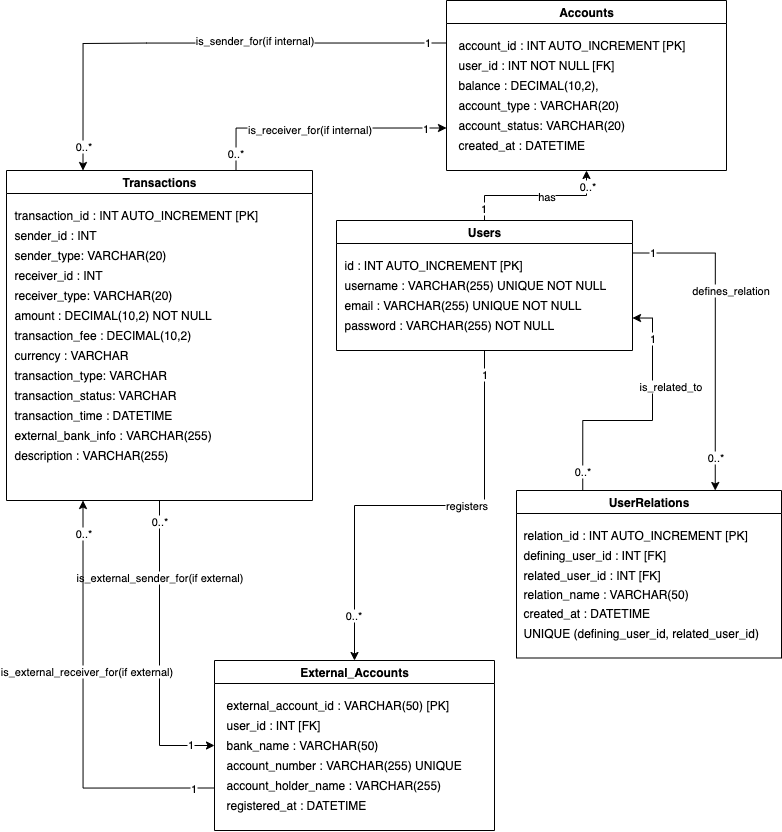

The diagram above was exported from draw.io. Its source (the exported page's mxGraphModel, read from the mxfile embedded in the PNG):
<mxGraphModel dx="1078" dy="754" grid="1" gridSize="10" guides="1" tooltips="1" connect="1" arrows="1" fold="1" page="1" pageScale="1" pageWidth="827" pageHeight="1169" math="0" shadow="0">
  <root>
    <mxCell id="0" />
    <mxCell id="1" parent="0" />
    <mxCell id="CgqpdE_CiQx_EfSXj8bi-30" style="edgeStyle=orthogonalEdgeStyle;rounded=0;orthogonalLoop=1;jettySize=auto;html=1;exitX=1;exitY=0.25;exitDx=0;exitDy=0;entryX=0.75;entryY=0;entryDx=0;entryDy=0;" parent="1" source="-GCqILDrRICU7iu3N7NG-1" target="-GCqILDrRICU7iu3N7NG-22" edge="1">
      <mxGeometry relative="1" as="geometry">
        <mxPoint x="540" y="507.741935483871" as="targetPoint" />
      </mxGeometry>
    </mxCell>
    <mxCell id="CgqpdE_CiQx_EfSXj8bi-31" value="defines_relation" style="edgeLabel;html=1;align=center;verticalAlign=middle;resizable=0;points=[];" parent="CgqpdE_CiQx_EfSXj8bi-30" vertex="1" connectable="0">
      <mxGeometry x="-0.2803" y="1" relative="1" as="geometry">
        <mxPoint x="14" y="4" as="offset" />
      </mxGeometry>
    </mxCell>
    <mxCell id="pc7GoWVh0g3uvkMNRldG-8" value="1" style="edgeLabel;html=1;align=center;verticalAlign=middle;resizable=0;points=[];" parent="CgqpdE_CiQx_EfSXj8bi-30" vertex="1" connectable="0">
      <mxGeometry x="-0.7615" y="2" relative="1" as="geometry">
        <mxPoint x="-19" y="1" as="offset" />
      </mxGeometry>
    </mxCell>
    <mxCell id="pc7GoWVh0g3uvkMNRldG-9" value="0..*" style="edgeLabel;html=1;align=center;verticalAlign=middle;resizable=0;points=[];" parent="CgqpdE_CiQx_EfSXj8bi-30" vertex="1" connectable="0">
      <mxGeometry x="0.7844" y="4" relative="1" as="geometry">
        <mxPoint x="-4" y="1" as="offset" />
      </mxGeometry>
    </mxCell>
    <mxCell id="CgqpdE_CiQx_EfSXj8bi-34" style="edgeStyle=orthogonalEdgeStyle;rounded=0;orthogonalLoop=1;jettySize=auto;html=1;exitX=0.5;exitY=1;exitDx=0;exitDy=0;entryX=0.5;entryY=0;entryDx=0;entryDy=0;" parent="1" source="-GCqILDrRICU7iu3N7NG-1" target="CgqpdE_CiQx_EfSXj8bi-10" edge="1">
      <mxGeometry relative="1" as="geometry" />
    </mxCell>
    <mxCell id="CgqpdE_CiQx_EfSXj8bi-35" value="registers" style="edgeLabel;html=1;align=center;verticalAlign=middle;resizable=0;points=[];" parent="CgqpdE_CiQx_EfSXj8bi-34" vertex="1" connectable="0">
      <mxGeometry x="-0.2113" relative="1" as="geometry">
        <mxPoint as="offset" />
      </mxGeometry>
    </mxCell>
    <mxCell id="pc7GoWVh0g3uvkMNRldG-12" value="1" style="edgeLabel;html=1;align=center;verticalAlign=middle;resizable=0;points=[];" parent="CgqpdE_CiQx_EfSXj8bi-34" vertex="1" connectable="0">
      <mxGeometry x="-0.8943" relative="1" as="geometry">
        <mxPoint as="offset" />
      </mxGeometry>
    </mxCell>
    <mxCell id="pc7GoWVh0g3uvkMNRldG-13" value="0..*" style="edgeLabel;html=1;align=center;verticalAlign=middle;resizable=0;points=[];" parent="CgqpdE_CiQx_EfSXj8bi-34" vertex="1" connectable="0">
      <mxGeometry x="0.7759" relative="1" as="geometry">
        <mxPoint x="-1" y="4" as="offset" />
      </mxGeometry>
    </mxCell>
    <mxCell id="-GCqILDrRICU7iu3N7NG-1" value="Users" style="swimlane;whiteSpace=wrap;html=1;" parent="1" vertex="1">
      <mxGeometry x="360" y="430" width="296" height="130" as="geometry" />
    </mxCell>
    <mxCell id="-GCqILDrRICU7iu3N7NG-2" value="username : VARCHAR(255) UNIQUE NOT NULL" style="text;html=1;align=left;verticalAlign=middle;resizable=0;points=[];autosize=1;strokeColor=none;fillColor=none;" parent="-GCqILDrRICU7iu3N7NG-1" vertex="1">
      <mxGeometry x="6" y="50" width="290" height="30" as="geometry" />
    </mxCell>
    <mxCell id="-GCqILDrRICU7iu3N7NG-3" value="email : VARCHAR(255) UNIQUE NOT NULL" style="text;html=1;align=left;verticalAlign=middle;resizable=0;points=[];autosize=1;strokeColor=none;fillColor=none;" parent="-GCqILDrRICU7iu3N7NG-1" vertex="1">
      <mxGeometry x="6" y="70" width="260" height="30" as="geometry" />
    </mxCell>
    <mxCell id="-GCqILDrRICU7iu3N7NG-4" value="password : VARCHAR(255) NOT NULL" style="text;html=1;align=left;verticalAlign=middle;resizable=0;points=[];autosize=1;strokeColor=none;fillColor=none;" parent="-GCqILDrRICU7iu3N7NG-1" vertex="1">
      <mxGeometry x="6" y="90" width="230" height="30" as="geometry" />
    </mxCell>
    <mxCell id="iz7U5nhigCjAEg4D-0P1-2" value="id : INT AUTO_INCREMENT [PK]" style="text;html=1;align=left;verticalAlign=middle;resizable=0;points=[];autosize=1;strokeColor=none;fillColor=none;" vertex="1" parent="-GCqILDrRICU7iu3N7NG-1">
      <mxGeometry x="6" y="30" width="200" height="30" as="geometry" />
    </mxCell>
    <mxCell id="CgqpdE_CiQx_EfSXj8bi-38" style="edgeStyle=orthogonalEdgeStyle;rounded=0;orthogonalLoop=1;jettySize=auto;html=1;exitX=0.5;exitY=1;exitDx=0;exitDy=0;entryX=0;entryY=0.5;entryDx=0;entryDy=0;" parent="1" source="-GCqILDrRICU7iu3N7NG-13" target="CgqpdE_CiQx_EfSXj8bi-10" edge="1">
      <mxGeometry relative="1" as="geometry" />
    </mxCell>
    <mxCell id="CgqpdE_CiQx_EfSXj8bi-40" value="is_external_sender_for(if external)" style="edgeLabel;html=1;align=center;verticalAlign=middle;resizable=0;points=[];" parent="CgqpdE_CiQx_EfSXj8bi-38" vertex="1" connectable="0">
      <mxGeometry x="-0.4938" relative="1" as="geometry">
        <mxPoint as="offset" />
      </mxGeometry>
    </mxCell>
    <mxCell id="pc7GoWVh0g3uvkMNRldG-14" value="1" style="edgeLabel;html=1;align=center;verticalAlign=middle;resizable=0;points=[];" parent="CgqpdE_CiQx_EfSXj8bi-38" vertex="1" connectable="0">
      <mxGeometry x="0.8516" y="2" relative="1" as="geometry">
        <mxPoint x="-3" y="1" as="offset" />
      </mxGeometry>
    </mxCell>
    <mxCell id="pc7GoWVh0g3uvkMNRldG-15" value="0..*" style="edgeLabel;html=1;align=center;verticalAlign=middle;resizable=0;points=[];" parent="CgqpdE_CiQx_EfSXj8bi-38" vertex="1" connectable="0">
      <mxGeometry x="-0.8633" relative="1" as="geometry">
        <mxPoint as="offset" />
      </mxGeometry>
    </mxCell>
    <mxCell id="-GCqILDrRICU7iu3N7NG-13" value="Transactions" style="swimlane;whiteSpace=wrap;html=1;" parent="1" vertex="1">
      <mxGeometry x="30" y="380" width="306" height="330" as="geometry" />
    </mxCell>
    <mxCell id="CgqpdE_CiQx_EfSXj8bi-1" value="currency : VARCHAR" style="text;html=1;align=left;verticalAlign=middle;resizable=0;points=[];autosize=1;strokeColor=none;fillColor=none;" parent="-GCqILDrRICU7iu3N7NG-13" vertex="1">
      <mxGeometry x="6" y="170" width="140" height="30" as="geometry" />
    </mxCell>
    <mxCell id="pc7GoWVh0g3uvkMNRldG-18" value="sender_type: VARCHAR(20)" style="text;html=1;align=left;verticalAlign=middle;resizable=0;points=[];autosize=1;strokeColor=none;fillColor=none;" parent="-GCqILDrRICU7iu3N7NG-13" vertex="1">
      <mxGeometry x="6" y="70" width="180" height="30" as="geometry" />
    </mxCell>
    <mxCell id="-GCqILDrRICU7iu3N7NG-14" value="transaction_id : INT AUTO_INCREMENT&amp;nbsp;[PK]" style="text;html=1;align=left;verticalAlign=middle;resizable=0;points=[];autosize=1;strokeColor=none;fillColor=none;" parent="-GCqILDrRICU7iu3N7NG-13" vertex="1">
      <mxGeometry x="6" y="30" width="270" height="30" as="geometry" />
    </mxCell>
    <mxCell id="-GCqILDrRICU7iu3N7NG-15" value="sender_id : INT" style="text;html=1;align=left;verticalAlign=middle;resizable=0;points=[];autosize=1;strokeColor=none;fillColor=none;" parent="-GCqILDrRICU7iu3N7NG-13" vertex="1">
      <mxGeometry x="6" y="50" width="110" height="30" as="geometry" />
    </mxCell>
    <mxCell id="-GCqILDrRICU7iu3N7NG-16" value="receiver_id : INT" style="text;html=1;align=left;verticalAlign=middle;resizable=0;points=[];autosize=1;strokeColor=none;fillColor=none;" parent="-GCqILDrRICU7iu3N7NG-13" vertex="1">
      <mxGeometry x="6" y="90" width="110" height="30" as="geometry" />
    </mxCell>
    <mxCell id="-GCqILDrRICU7iu3N7NG-17" value="amount : DECIMAL(10,2) NOT NULL" style="text;html=1;align=left;verticalAlign=middle;resizable=0;points=[];autosize=1;strokeColor=none;fillColor=none;" parent="-GCqILDrRICU7iu3N7NG-13" vertex="1">
      <mxGeometry x="6" y="130" width="220" height="30" as="geometry" />
    </mxCell>
    <mxCell id="-GCqILDrRICU7iu3N7NG-18" value="transaction_time : DATETIME" style="text;html=1;align=left;verticalAlign=middle;resizable=0;points=[];autosize=1;strokeColor=none;fillColor=none;" parent="-GCqILDrRICU7iu3N7NG-13" vertex="1">
      <mxGeometry x="6" y="230" width="180" height="30" as="geometry" />
    </mxCell>
    <mxCell id="-GCqILDrRICU7iu3N7NG-19" value="description : VARCHAR(255)" style="text;html=1;align=left;verticalAlign=middle;resizable=0;points=[];autosize=1;strokeColor=none;fillColor=none;" parent="-GCqILDrRICU7iu3N7NG-13" vertex="1">
      <mxGeometry x="6" y="270" width="180" height="30" as="geometry" />
    </mxCell>
    <mxCell id="-GCqILDrRICU7iu3N7NG-25" value="transaction_fee : DECIMAL(10,2)" style="text;html=1;align=left;verticalAlign=middle;resizable=0;points=[];autosize=1;strokeColor=none;fillColor=none;" parent="-GCqILDrRICU7iu3N7NG-13" vertex="1">
      <mxGeometry x="6" y="150" width="200" height="30" as="geometry" />
    </mxCell>
    <mxCell id="CgqpdE_CiQx_EfSXj8bi-2" value="transaction_type: VARCHAR" style="text;html=1;align=left;verticalAlign=middle;resizable=0;points=[];autosize=1;strokeColor=none;fillColor=none;" parent="-GCqILDrRICU7iu3N7NG-13" vertex="1">
      <mxGeometry x="6" y="190" width="180" height="30" as="geometry" />
    </mxCell>
    <mxCell id="CgqpdE_CiQx_EfSXj8bi-3" value="transaction_status: VARCHAR" style="text;html=1;align=left;verticalAlign=middle;resizable=0;points=[];autosize=1;strokeColor=none;fillColor=none;" parent="-GCqILDrRICU7iu3N7NG-13" vertex="1">
      <mxGeometry x="6" y="210" width="190" height="30" as="geometry" />
    </mxCell>
    <mxCell id="CgqpdE_CiQx_EfSXj8bi-4" value="external_bank_info : VARCHAR(255)" style="text;html=1;align=left;verticalAlign=middle;resizable=0;points=[];autosize=1;strokeColor=none;fillColor=none;" parent="-GCqILDrRICU7iu3N7NG-13" vertex="1">
      <mxGeometry x="6" y="250" width="220" height="30" as="geometry" />
    </mxCell>
    <mxCell id="pc7GoWVh0g3uvkMNRldG-19" value="receiver_type: VARCHAR(20)" style="text;html=1;align=left;verticalAlign=middle;resizable=0;points=[];autosize=1;strokeColor=none;fillColor=none;" parent="-GCqILDrRICU7iu3N7NG-13" vertex="1">
      <mxGeometry x="6" y="110" width="180" height="30" as="geometry" />
    </mxCell>
    <mxCell id="CgqpdE_CiQx_EfSXj8bi-32" style="edgeStyle=orthogonalEdgeStyle;rounded=0;orthogonalLoop=1;jettySize=auto;html=1;entryX=1;entryY=0.75;entryDx=0;entryDy=0;exitX=0.25;exitY=0;exitDx=0;exitDy=0;" parent="1" source="-GCqILDrRICU7iu3N7NG-22" target="-GCqILDrRICU7iu3N7NG-1" edge="1">
      <mxGeometry relative="1" as="geometry" />
    </mxCell>
    <mxCell id="CgqpdE_CiQx_EfSXj8bi-33" value="is_related_to" style="edgeLabel;html=1;align=center;verticalAlign=middle;resizable=0;points=[];" parent="CgqpdE_CiQx_EfSXj8bi-32" vertex="1" connectable="0">
      <mxGeometry x="0.3164" y="-2" relative="1" as="geometry">
        <mxPoint x="16" y="-1" as="offset" />
      </mxGeometry>
    </mxCell>
    <mxCell id="pc7GoWVh0g3uvkMNRldG-10" value="0..*" style="edgeLabel;html=1;align=center;verticalAlign=middle;resizable=0;points=[];" parent="CgqpdE_CiQx_EfSXj8bi-32" vertex="1" connectable="0">
      <mxGeometry x="-0.8403" y="1" relative="1" as="geometry">
        <mxPoint y="1" as="offset" />
      </mxGeometry>
    </mxCell>
    <mxCell id="pc7GoWVh0g3uvkMNRldG-11" value="1" style="edgeLabel;html=1;align=center;verticalAlign=middle;resizable=0;points=[];" parent="CgqpdE_CiQx_EfSXj8bi-32" vertex="1" connectable="0">
      <mxGeometry x="0.7368" y="1" relative="1" as="geometry">
        <mxPoint x="1" y="5" as="offset" />
      </mxGeometry>
    </mxCell>
    <mxCell id="-GCqILDrRICU7iu3N7NG-22" value="UserRelations" style="swimlane;whiteSpace=wrap;html=1;" parent="1" vertex="1">
      <mxGeometry x="540" y="700" width="265" height="167.5" as="geometry" />
    </mxCell>
    <mxCell id="-GCqILDrRICU7iu3N7NG-23" value="relation_id : INT AUTO_INCREMENT&amp;nbsp;[PK]" style="text;html=1;align=left;verticalAlign=middle;resizable=0;points=[];autosize=1;strokeColor=none;fillColor=none;" parent="-GCqILDrRICU7iu3N7NG-22" vertex="1">
      <mxGeometry x="5" y="30" width="250" height="30" as="geometry" />
    </mxCell>
    <mxCell id="-GCqILDrRICU7iu3N7NG-24" value="related_user_id : INT [FK]" style="text;html=1;align=left;verticalAlign=middle;resizable=0;points=[];autosize=1;strokeColor=none;fillColor=none;" parent="-GCqILDrRICU7iu3N7NG-22" vertex="1">
      <mxGeometry x="5" y="69.5" width="160" height="30" as="geometry" />
    </mxCell>
    <mxCell id="CgqpdE_CiQx_EfSXj8bi-6" value="defining_user_id : INT [FK]" style="text;html=1;align=left;verticalAlign=middle;resizable=0;points=[];autosize=1;strokeColor=none;fillColor=none;" parent="-GCqILDrRICU7iu3N7NG-22" vertex="1">
      <mxGeometry x="5" y="49.5" width="170" height="30" as="geometry" />
    </mxCell>
    <mxCell id="CgqpdE_CiQx_EfSXj8bi-7" value="relation_name : VARCHAR(50)" style="text;html=1;align=left;verticalAlign=middle;resizable=0;points=[];autosize=1;strokeColor=none;fillColor=none;" parent="-GCqILDrRICU7iu3N7NG-22" vertex="1">
      <mxGeometry x="5" y="88.5" width="190" height="30" as="geometry" />
    </mxCell>
    <mxCell id="CgqpdE_CiQx_EfSXj8bi-8" value="created_at : DATETIME" style="text;html=1;align=left;verticalAlign=middle;resizable=0;points=[];autosize=1;strokeColor=none;fillColor=none;" parent="-GCqILDrRICU7iu3N7NG-22" vertex="1">
      <mxGeometry x="5" y="107.5" width="150" height="30" as="geometry" />
    </mxCell>
    <mxCell id="CgqpdE_CiQx_EfSXj8bi-9" value="UNIQUE (defining_user_id, related_user_id)" style="text;html=1;align=left;verticalAlign=middle;resizable=0;points=[];autosize=1;strokeColor=none;fillColor=none;" parent="-GCqILDrRICU7iu3N7NG-22" vertex="1">
      <mxGeometry x="5" y="127.5" width="260" height="30" as="geometry" />
    </mxCell>
    <mxCell id="CgqpdE_CiQx_EfSXj8bi-17" style="edgeStyle=orthogonalEdgeStyle;rounded=0;orthogonalLoop=1;jettySize=auto;html=1;entryX=0.5;entryY=0;entryDx=0;entryDy=0;startArrow=classic;startFill=1;endArrow=none;" parent="1" source="bsk69HZDm0X1svTLCT9l-1" target="-GCqILDrRICU7iu3N7NG-1" edge="1">
      <mxGeometry relative="1" as="geometry" />
    </mxCell>
    <mxCell id="CgqpdE_CiQx_EfSXj8bi-18" value="has" style="edgeLabel;html=1;align=center;verticalAlign=middle;resizable=0;points=[];" parent="CgqpdE_CiQx_EfSXj8bi-17" vertex="1" connectable="0">
      <mxGeometry x="-0.1375" y="1" relative="1" as="geometry">
        <mxPoint as="offset" />
      </mxGeometry>
    </mxCell>
    <mxCell id="pc7GoWVh0g3uvkMNRldG-2" value="1" style="edgeLabel;html=1;align=center;verticalAlign=middle;resizable=0;points=[];" parent="CgqpdE_CiQx_EfSXj8bi-17" vertex="1" connectable="0">
      <mxGeometry x="0.865" relative="1" as="geometry">
        <mxPoint x="-1" y="-2" as="offset" />
      </mxGeometry>
    </mxCell>
    <mxCell id="pc7GoWVh0g3uvkMNRldG-3" value="0..*" style="edgeLabel;html=1;align=center;verticalAlign=middle;resizable=0;points=[];" parent="CgqpdE_CiQx_EfSXj8bi-17" vertex="1" connectable="0">
      <mxGeometry x="-0.8315" y="1" relative="1" as="geometry">
        <mxPoint y="3" as="offset" />
      </mxGeometry>
    </mxCell>
    <mxCell id="CgqpdE_CiQx_EfSXj8bi-26" style="edgeStyle=orthogonalEdgeStyle;rounded=0;orthogonalLoop=1;jettySize=auto;html=1;exitX=0;exitY=0.25;exitDx=0;exitDy=0;entryX=0.25;entryY=0;entryDx=0;entryDy=0;" parent="1" source="bsk69HZDm0X1svTLCT9l-1" target="-GCqILDrRICU7iu3N7NG-13" edge="1">
      <mxGeometry relative="1" as="geometry">
        <mxPoint x="540" y="253" as="targetPoint" />
        <Array as="points">
          <mxPoint x="170" y="253" />
          <mxPoint x="106" y="253" />
        </Array>
      </mxGeometry>
    </mxCell>
    <mxCell id="CgqpdE_CiQx_EfSXj8bi-27" value="is_sender_for(if internal)" style="edgeLabel;html=1;align=center;verticalAlign=middle;resizable=0;points=[];" parent="CgqpdE_CiQx_EfSXj8bi-26" vertex="1" connectable="0">
      <mxGeometry x="-0.2276" y="1" relative="1" as="geometry">
        <mxPoint x="-3" y="-4" as="offset" />
      </mxGeometry>
    </mxCell>
    <mxCell id="pc7GoWVh0g3uvkMNRldG-4" value="1" style="edgeLabel;html=1;align=center;verticalAlign=middle;resizable=0;points=[];" parent="CgqpdE_CiQx_EfSXj8bi-26" vertex="1" connectable="0">
      <mxGeometry x="-0.9377" y="-1" relative="1" as="geometry">
        <mxPoint x="-4" as="offset" />
      </mxGeometry>
    </mxCell>
    <mxCell id="pc7GoWVh0g3uvkMNRldG-6" value="0..*" style="edgeLabel;html=1;align=center;verticalAlign=middle;resizable=0;points=[];" parent="CgqpdE_CiQx_EfSXj8bi-26" vertex="1" connectable="0">
      <mxGeometry x="0.9126" y="4" relative="1" as="geometry">
        <mxPoint x="-4" y="-3" as="offset" />
      </mxGeometry>
    </mxCell>
    <mxCell id="CgqpdE_CiQx_EfSXj8bi-36" style="edgeStyle=orthogonalEdgeStyle;rounded=0;orthogonalLoop=1;jettySize=auto;html=1;exitX=0;exitY=0.75;exitDx=0;exitDy=0;entryX=0.75;entryY=0;entryDx=0;entryDy=0;startArrow=classic;startFill=1;endArrow=none;" parent="1" source="bsk69HZDm0X1svTLCT9l-1" target="-GCqILDrRICU7iu3N7NG-13" edge="1">
      <mxGeometry relative="1" as="geometry" />
    </mxCell>
    <mxCell id="CgqpdE_CiQx_EfSXj8bi-37" value="is_receiver_for(if internal)" style="edgeLabel;html=1;align=center;verticalAlign=middle;resizable=0;points=[];" parent="CgqpdE_CiQx_EfSXj8bi-36" vertex="1" connectable="0">
      <mxGeometry x="0.3122" y="-3" relative="1" as="geometry">
        <mxPoint x="29" y="4" as="offset" />
      </mxGeometry>
    </mxCell>
    <mxCell id="pc7GoWVh0g3uvkMNRldG-5" value="1" style="edgeLabel;html=1;align=center;verticalAlign=middle;resizable=0;points=[];" parent="CgqpdE_CiQx_EfSXj8bi-36" vertex="1" connectable="0">
      <mxGeometry x="-0.8759" relative="1" as="geometry">
        <mxPoint x="-6" as="offset" />
      </mxGeometry>
    </mxCell>
    <mxCell id="pc7GoWVh0g3uvkMNRldG-7" value="0..*" style="edgeLabel;html=1;align=center;verticalAlign=middle;resizable=0;points=[];" parent="CgqpdE_CiQx_EfSXj8bi-36" vertex="1" connectable="0">
      <mxGeometry x="0.8057" y="-1" relative="1" as="geometry">
        <mxPoint y="7" as="offset" />
      </mxGeometry>
    </mxCell>
    <mxCell id="bsk69HZDm0X1svTLCT9l-1" value="Accounts" style="swimlane;whiteSpace=wrap;html=1;" parent="1" vertex="1">
      <mxGeometry x="470" y="210" width="280" height="170" as="geometry" />
    </mxCell>
    <mxCell id="bsk69HZDm0X1svTLCT9l-2" value="account_id : INT AUTO_INCREMENT [PK]" style="text;html=1;align=left;verticalAlign=middle;resizable=0;points=[];autosize=1;strokeColor=none;fillColor=none;" parent="bsk69HZDm0X1svTLCT9l-1" vertex="1">
      <mxGeometry x="10" y="30" width="250" height="30" as="geometry" />
    </mxCell>
    <mxCell id="bsk69HZDm0X1svTLCT9l-3" value="user_id : INT NOT NULL [FK]" style="text;html=1;align=left;verticalAlign=middle;resizable=0;points=[];autosize=1;strokeColor=none;fillColor=none;" parent="bsk69HZDm0X1svTLCT9l-1" vertex="1">
      <mxGeometry x="10" y="50" width="180" height="30" as="geometry" />
    </mxCell>
    <mxCell id="bsk69HZDm0X1svTLCT9l-4" value="balance : DECIMAL(10,2)," style="text;html=1;align=left;verticalAlign=middle;resizable=0;points=[];autosize=1;strokeColor=none;fillColor=none;" parent="bsk69HZDm0X1svTLCT9l-1" vertex="1">
      <mxGeometry x="10" y="70" width="160" height="30" as="geometry" />
    </mxCell>
    <mxCell id="bsk69HZDm0X1svTLCT9l-5" value="account_type : VARCHAR(20)" style="text;html=1;align=left;verticalAlign=middle;resizable=0;points=[];autosize=1;strokeColor=none;fillColor=none;" parent="bsk69HZDm0X1svTLCT9l-1" vertex="1">
      <mxGeometry x="10" y="90" width="180" height="30" as="geometry" />
    </mxCell>
    <mxCell id="bsk69HZDm0X1svTLCT9l-6" value="account_status: VARCHAR(20)" style="text;html=1;align=left;verticalAlign=middle;resizable=0;points=[];autosize=1;strokeColor=none;fillColor=none;" parent="bsk69HZDm0X1svTLCT9l-1" vertex="1">
      <mxGeometry x="10" y="110" width="190" height="30" as="geometry" />
    </mxCell>
    <mxCell id="bsk69HZDm0X1svTLCT9l-7" value="created_at : DATETIME" style="text;html=1;align=left;verticalAlign=middle;resizable=0;points=[];autosize=1;strokeColor=none;fillColor=none;" parent="bsk69HZDm0X1svTLCT9l-1" vertex="1">
      <mxGeometry x="10" y="130" width="150" height="30" as="geometry" />
    </mxCell>
    <mxCell id="CgqpdE_CiQx_EfSXj8bi-39" style="edgeStyle=orthogonalEdgeStyle;rounded=0;orthogonalLoop=1;jettySize=auto;html=1;exitX=0;exitY=0.75;exitDx=0;exitDy=0;entryX=0.25;entryY=1;entryDx=0;entryDy=0;" parent="1" source="CgqpdE_CiQx_EfSXj8bi-10" target="-GCqILDrRICU7iu3N7NG-13" edge="1">
      <mxGeometry relative="1" as="geometry" />
    </mxCell>
    <mxCell id="CgqpdE_CiQx_EfSXj8bi-41" value="is_external_receiver_for(if external)" style="edgeLabel;html=1;align=center;verticalAlign=middle;resizable=0;points=[];" parent="CgqpdE_CiQx_EfSXj8bi-39" vertex="1" connectable="0">
      <mxGeometry x="0.1851" y="-3" relative="1" as="geometry">
        <mxPoint as="offset" />
      </mxGeometry>
    </mxCell>
    <mxCell id="pc7GoWVh0g3uvkMNRldG-16" value="0..*" style="edgeLabel;html=1;align=center;verticalAlign=middle;resizable=0;points=[];" parent="CgqpdE_CiQx_EfSXj8bi-39" vertex="1" connectable="0">
      <mxGeometry x="0.8443" relative="1" as="geometry">
        <mxPoint as="offset" />
      </mxGeometry>
    </mxCell>
    <mxCell id="pc7GoWVh0g3uvkMNRldG-17" value="1" style="edgeLabel;html=1;align=center;verticalAlign=middle;resizable=0;points=[];" parent="CgqpdE_CiQx_EfSXj8bi-39" vertex="1" connectable="0">
      <mxGeometry x="-0.8576" relative="1" as="geometry">
        <mxPoint x="9" as="offset" />
      </mxGeometry>
    </mxCell>
    <mxCell id="CgqpdE_CiQx_EfSXj8bi-10" value="External_Accounts" style="swimlane;whiteSpace=wrap;html=1;" parent="1" vertex="1">
      <mxGeometry x="238" y="870" width="280" height="170" as="geometry" />
    </mxCell>
    <mxCell id="CgqpdE_CiQx_EfSXj8bi-11" value="external_account_id : VARCHAR(50) [PK]" style="text;html=1;align=left;verticalAlign=middle;resizable=0;points=[];autosize=1;strokeColor=none;fillColor=none;" parent="CgqpdE_CiQx_EfSXj8bi-10" vertex="1">
      <mxGeometry x="10" y="30" width="250" height="30" as="geometry" />
    </mxCell>
    <mxCell id="CgqpdE_CiQx_EfSXj8bi-12" value="user_id : INT [FK]" style="text;html=1;align=left;verticalAlign=middle;resizable=0;points=[];autosize=1;strokeColor=none;fillColor=none;" parent="CgqpdE_CiQx_EfSXj8bi-10" vertex="1">
      <mxGeometry x="10" y="50" width="120" height="30" as="geometry" />
    </mxCell>
    <mxCell id="CgqpdE_CiQx_EfSXj8bi-13" value="bank_name : VARCHAR(50)" style="text;html=1;align=left;verticalAlign=middle;resizable=0;points=[];autosize=1;strokeColor=none;fillColor=none;" parent="CgqpdE_CiQx_EfSXj8bi-10" vertex="1">
      <mxGeometry x="10" y="70" width="180" height="30" as="geometry" />
    </mxCell>
    <mxCell id="CgqpdE_CiQx_EfSXj8bi-14" value="account_number : VARCHAR(255) UNIQUE" style="text;html=1;align=left;verticalAlign=middle;resizable=0;points=[];autosize=1;strokeColor=none;fillColor=none;" parent="CgqpdE_CiQx_EfSXj8bi-10" vertex="1">
      <mxGeometry x="10" y="90" width="260" height="30" as="geometry" />
    </mxCell>
    <mxCell id="CgqpdE_CiQx_EfSXj8bi-15" value="account_holder_name : VARCHAR(255)" style="text;html=1;align=left;verticalAlign=middle;resizable=0;points=[];autosize=1;strokeColor=none;fillColor=none;" parent="CgqpdE_CiQx_EfSXj8bi-10" vertex="1">
      <mxGeometry x="10" y="110" width="240" height="30" as="geometry" />
    </mxCell>
    <mxCell id="CgqpdE_CiQx_EfSXj8bi-16" value="registered_at : DATETIME" style="text;html=1;align=left;verticalAlign=middle;resizable=0;points=[];autosize=1;strokeColor=none;fillColor=none;" parent="CgqpdE_CiQx_EfSXj8bi-10" vertex="1">
      <mxGeometry x="10" y="130" width="160" height="30" as="geometry" />
    </mxCell>
  </root>
</mxGraphModel>